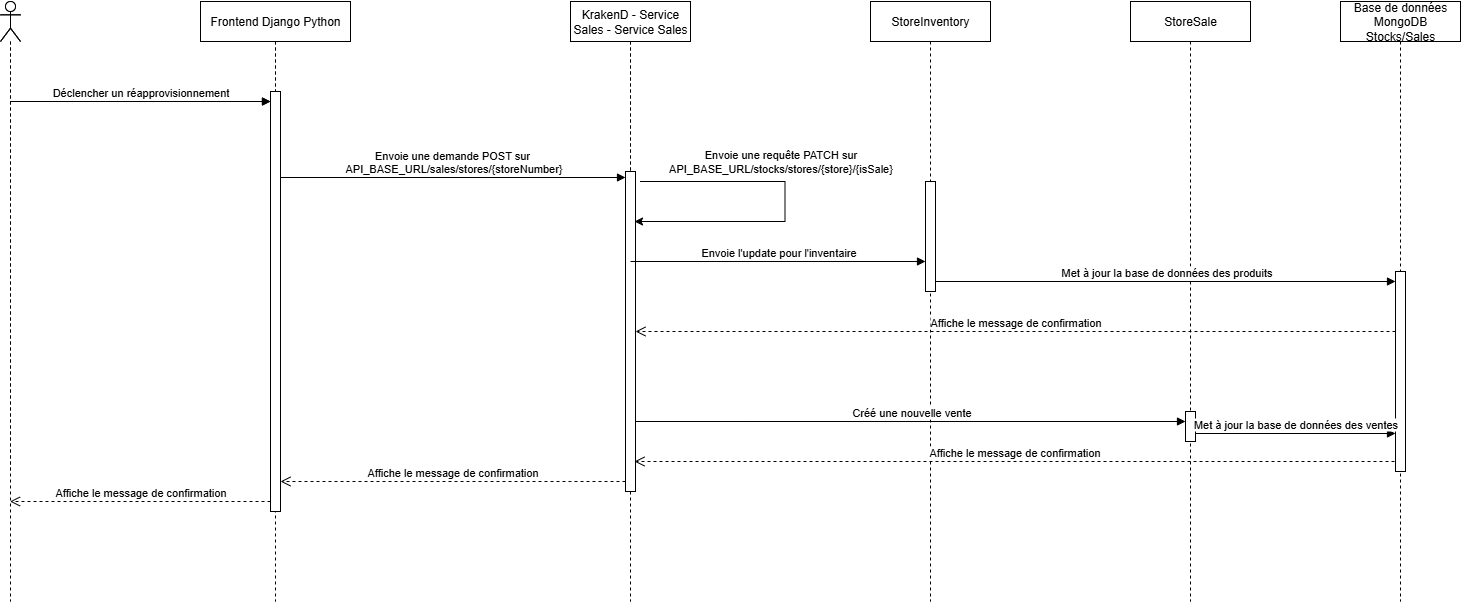

The diagram above was exported from draw.io. Its source (the exported page's mxGraphModel, read from the mxfile embedded in the PNG):
<mxGraphModel dx="703" dy="756" grid="1" gridSize="10" guides="1" tooltips="1" connect="1" arrows="1" fold="1" page="1" pageScale="1" pageWidth="850" pageHeight="1100" math="0" shadow="0">
  <root>
    <mxCell id="0" />
    <mxCell id="1" parent="0" />
    <mxCell id="aM9ryv3xv72pqoxQDRHE-5" value="Frontend Django Python" style="shape=umlLifeline;perimeter=lifelinePerimeter;whiteSpace=wrap;html=1;container=0;dropTarget=0;collapsible=0;recursiveResize=0;outlineConnect=0;portConstraint=eastwest;newEdgeStyle={&quot;edgeStyle&quot;:&quot;elbowEdgeStyle&quot;,&quot;elbow&quot;:&quot;vertical&quot;,&quot;curved&quot;:0,&quot;rounded&quot;:0};" parent="1" vertex="1">
      <mxGeometry x="260" y="30" width="150" height="470" as="geometry" />
    </mxCell>
    <mxCell id="aM9ryv3xv72pqoxQDRHE-6" value="" style="html=1;points=[];perimeter=orthogonalPerimeter;outlineConnect=0;targetShapes=umlLifeline;portConstraint=eastwest;newEdgeStyle={&quot;edgeStyle&quot;:&quot;elbowEdgeStyle&quot;,&quot;elbow&quot;:&quot;vertical&quot;,&quot;curved&quot;:0,&quot;rounded&quot;:0};" parent="aM9ryv3xv72pqoxQDRHE-5" vertex="1">
      <mxGeometry x="70" y="90" width="10" height="300" as="geometry" />
    </mxCell>
    <mxCell id="aM9ryv3xv72pqoxQDRHE-7" value="Consulter état de stock du magasin" style="html=1;verticalAlign=bottom;endArrow=block;edgeStyle=elbowEdgeStyle;elbow=vertical;curved=0;rounded=0;" parent="1" source="00wRDX6nhMXzsEndpYq1-1" target="aM9ryv3xv72pqoxQDRHE-6" edge="1">
      <mxGeometry x="0.0019" relative="1" as="geometry">
        <mxPoint x="80" y="130" as="sourcePoint" />
        <Array as="points">
          <mxPoint x="165" y="130" />
        </Array>
        <mxPoint x="300" y="130" as="targetPoint" />
        <mxPoint as="offset" />
      </mxGeometry>
    </mxCell>
    <mxCell id="00wRDX6nhMXzsEndpYq1-1" value="" style="shape=umlLifeline;perimeter=lifelinePerimeter;whiteSpace=wrap;html=1;container=1;dropTarget=0;collapsible=0;recursiveResize=0;outlineConnect=0;portConstraint=eastwest;newEdgeStyle={&quot;curved&quot;:0,&quot;rounded&quot;:0};participant=umlActor;" parent="1" vertex="1">
      <mxGeometry x="60" y="30" width="20" height="470" as="geometry" />
    </mxCell>
    <mxCell id="00wRDX6nhMXzsEndpYq1-3" value="Backend Express.js" style="shape=umlLifeline;perimeter=lifelinePerimeter;whiteSpace=wrap;html=1;container=0;dropTarget=0;collapsible=0;recursiveResize=0;outlineConnect=0;portConstraint=eastwest;newEdgeStyle={&quot;edgeStyle&quot;:&quot;elbowEdgeStyle&quot;,&quot;elbow&quot;:&quot;vertical&quot;,&quot;curved&quot;:0,&quot;rounded&quot;:0};" parent="1" vertex="1">
      <mxGeometry x="630" y="30" width="120" height="470" as="geometry" />
    </mxCell>
    <mxCell id="00wRDX6nhMXzsEndpYq1-4" value="" style="html=1;points=[];perimeter=orthogonalPerimeter;outlineConnect=0;targetShapes=umlLifeline;portConstraint=eastwest;newEdgeStyle={&quot;edgeStyle&quot;:&quot;elbowEdgeStyle&quot;,&quot;elbow&quot;:&quot;vertical&quot;,&quot;curved&quot;:0,&quot;rounded&quot;:0};" parent="00wRDX6nhMXzsEndpYq1-3" vertex="1">
      <mxGeometry x="55" y="170" width="10" height="210" as="geometry" />
    </mxCell>
    <mxCell id="00wRDX6nhMXzsEndpYq1-10" value="Envoie une demande POST sur&amp;nbsp;&lt;div&gt;API_BASE_URL/sales/stores/{storeNumber}&lt;/div&gt;" style="html=1;verticalAlign=bottom;endArrow=block;edgeStyle=elbowEdgeStyle;elbow=horizontal;curved=0;rounded=0;" parent="1" source="aM9ryv3xv72pqoxQDRHE-6" edge="1">
      <mxGeometry x="0.0029" relative="1" as="geometry">
        <mxPoint x="325" y="206" as="sourcePoint" />
        <Array as="points">
          <mxPoint x="445.51965517241376" y="206" />
        </Array>
        <mxPoint x="685" y="206" as="targetPoint" />
        <mxPoint as="offset" />
      </mxGeometry>
    </mxCell>
    <mxCell id="AmmMfAGba9_SOh-tRvxB-1" value="Frontend Django Python" style="shape=umlLifeline;perimeter=lifelinePerimeter;whiteSpace=wrap;html=1;container=0;dropTarget=0;collapsible=0;recursiveResize=0;outlineConnect=0;portConstraint=eastwest;newEdgeStyle={&quot;edgeStyle&quot;:&quot;elbowEdgeStyle&quot;,&quot;elbow&quot;:&quot;vertical&quot;,&quot;curved&quot;:0,&quot;rounded&quot;:0};" parent="1" vertex="1">
      <mxGeometry x="260" y="30" width="150" height="600" as="geometry" />
    </mxCell>
    <mxCell id="AmmMfAGba9_SOh-tRvxB-2" value="" style="html=1;points=[];perimeter=orthogonalPerimeter;outlineConnect=0;targetShapes=umlLifeline;portConstraint=eastwest;newEdgeStyle={&quot;edgeStyle&quot;:&quot;elbowEdgeStyle&quot;,&quot;elbow&quot;:&quot;vertical&quot;,&quot;curved&quot;:0,&quot;rounded&quot;:0};" parent="AmmMfAGba9_SOh-tRvxB-1" vertex="1">
      <mxGeometry x="70" y="90" width="10" height="420" as="geometry" />
    </mxCell>
    <mxCell id="AmmMfAGba9_SOh-tRvxB-3" value="Déclencher un réapprovisionnement" style="html=1;verticalAlign=bottom;endArrow=block;edgeStyle=elbowEdgeStyle;elbow=vertical;curved=0;rounded=0;" parent="1" source="AmmMfAGba9_SOh-tRvxB-4" target="AmmMfAGba9_SOh-tRvxB-2" edge="1">
      <mxGeometry x="-0.0019" relative="1" as="geometry">
        <mxPoint x="80" y="130" as="sourcePoint" />
        <Array as="points">
          <mxPoint x="165" y="130" />
        </Array>
        <mxPoint x="300" y="130" as="targetPoint" />
        <mxPoint as="offset" />
      </mxGeometry>
    </mxCell>
    <mxCell id="AmmMfAGba9_SOh-tRvxB-4" value="" style="shape=umlLifeline;perimeter=lifelinePerimeter;whiteSpace=wrap;html=1;container=1;dropTarget=0;collapsible=0;recursiveResize=0;outlineConnect=0;portConstraint=eastwest;newEdgeStyle={&quot;curved&quot;:0,&quot;rounded&quot;:0};participant=umlActor;" parent="1" vertex="1">
      <mxGeometry x="60" y="30" width="20" height="600" as="geometry" />
    </mxCell>
    <mxCell id="AmmMfAGba9_SOh-tRvxB-5" value="KrakenD - Service Sales - Service Sales" style="shape=umlLifeline;perimeter=lifelinePerimeter;whiteSpace=wrap;html=1;container=0;dropTarget=0;collapsible=0;recursiveResize=0;outlineConnect=0;portConstraint=eastwest;newEdgeStyle={&quot;edgeStyle&quot;:&quot;elbowEdgeStyle&quot;,&quot;elbow&quot;:&quot;vertical&quot;,&quot;curved&quot;:0,&quot;rounded&quot;:0};" parent="1" vertex="1">
      <mxGeometry x="630" y="30" width="120" height="600" as="geometry" />
    </mxCell>
    <mxCell id="AmmMfAGba9_SOh-tRvxB-6" value="" style="html=1;points=[];perimeter=orthogonalPerimeter;outlineConnect=0;targetShapes=umlLifeline;portConstraint=eastwest;newEdgeStyle={&quot;edgeStyle&quot;:&quot;elbowEdgeStyle&quot;,&quot;elbow&quot;:&quot;vertical&quot;,&quot;curved&quot;:0,&quot;rounded&quot;:0};" parent="AmmMfAGba9_SOh-tRvxB-5" vertex="1">
      <mxGeometry x="55" y="170" width="10" height="320" as="geometry" />
    </mxCell>
    <mxCell id="1SsZbYx3lNVpEQuCt3Qb-1" value="" style="endArrow=classic;html=1;rounded=0;" parent="AmmMfAGba9_SOh-tRvxB-5" edge="1">
      <mxGeometry width="50" height="50" relative="1" as="geometry">
        <mxPoint x="69.5" y="180" as="sourcePoint" />
        <mxPoint x="64" y="220" as="targetPoint" />
        <Array as="points">
          <mxPoint x="214.5" y="180" />
          <mxPoint x="214.5" y="220" />
        </Array>
      </mxGeometry>
    </mxCell>
    <mxCell id="AmmMfAGba9_SOh-tRvxB-7" value="StoreInventory" style="shape=umlLifeline;perimeter=lifelinePerimeter;whiteSpace=wrap;html=1;container=0;dropTarget=0;collapsible=0;recursiveResize=0;outlineConnect=0;portConstraint=eastwest;newEdgeStyle={&quot;edgeStyle&quot;:&quot;elbowEdgeStyle&quot;,&quot;elbow&quot;:&quot;vertical&quot;,&quot;curved&quot;:0,&quot;rounded&quot;:0};" parent="1" vertex="1">
      <mxGeometry x="930" y="30" width="120" height="600" as="geometry" />
    </mxCell>
    <mxCell id="AmmMfAGba9_SOh-tRvxB-8" value="" style="html=1;points=[];perimeter=orthogonalPerimeter;outlineConnect=0;targetShapes=umlLifeline;portConstraint=eastwest;newEdgeStyle={&quot;edgeStyle&quot;:&quot;elbowEdgeStyle&quot;,&quot;elbow&quot;:&quot;vertical&quot;,&quot;curved&quot;:0,&quot;rounded&quot;:0};" parent="AmmMfAGba9_SOh-tRvxB-7" vertex="1">
      <mxGeometry x="55" y="180" width="10" height="110" as="geometry" />
    </mxCell>
    <mxCell id="AmmMfAGba9_SOh-tRvxB-9" value="Base de données MongoDB Stocks/Sales" style="shape=umlLifeline;perimeter=lifelinePerimeter;whiteSpace=wrap;html=1;container=0;dropTarget=0;collapsible=0;recursiveResize=0;outlineConnect=0;portConstraint=eastwest;newEdgeStyle={&quot;edgeStyle&quot;:&quot;elbowEdgeStyle&quot;,&quot;elbow&quot;:&quot;vertical&quot;,&quot;curved&quot;:0,&quot;rounded&quot;:0};" parent="1" vertex="1">
      <mxGeometry x="1400" y="30" width="120" height="600" as="geometry" />
    </mxCell>
    <mxCell id="AmmMfAGba9_SOh-tRvxB-10" value="" style="html=1;points=[];perimeter=orthogonalPerimeter;outlineConnect=0;targetShapes=umlLifeline;portConstraint=eastwest;newEdgeStyle={&quot;edgeStyle&quot;:&quot;elbowEdgeStyle&quot;,&quot;elbow&quot;:&quot;vertical&quot;,&quot;curved&quot;:0,&quot;rounded&quot;:0};" parent="AmmMfAGba9_SOh-tRvxB-9" vertex="1">
      <mxGeometry x="55" y="270" width="10" height="200" as="geometry" />
    </mxCell>
    <mxCell id="AmmMfAGba9_SOh-tRvxB-24" value="StoreSale" style="shape=umlLifeline;perimeter=lifelinePerimeter;whiteSpace=wrap;html=1;container=0;dropTarget=0;collapsible=0;recursiveResize=0;outlineConnect=0;portConstraint=eastwest;newEdgeStyle={&quot;edgeStyle&quot;:&quot;elbowEdgeStyle&quot;,&quot;elbow&quot;:&quot;vertical&quot;,&quot;curved&quot;:0,&quot;rounded&quot;:0};" parent="1" vertex="1">
      <mxGeometry x="1190" y="30" width="120" height="600" as="geometry" />
    </mxCell>
    <mxCell id="AmmMfAGba9_SOh-tRvxB-25" value="" style="html=1;points=[];perimeter=orthogonalPerimeter;outlineConnect=0;targetShapes=umlLifeline;portConstraint=eastwest;newEdgeStyle={&quot;edgeStyle&quot;:&quot;elbowEdgeStyle&quot;,&quot;elbow&quot;:&quot;vertical&quot;,&quot;curved&quot;:0,&quot;rounded&quot;:0};" parent="AmmMfAGba9_SOh-tRvxB-24" vertex="1">
      <mxGeometry x="55" y="410" width="10" height="30" as="geometry" />
    </mxCell>
    <mxCell id="AmmMfAGba9_SOh-tRvxB-30" value="Affiche le message de confirmation" style="html=1;verticalAlign=bottom;endArrow=open;dashed=1;endSize=8;edgeStyle=elbowEdgeStyle;elbow=vertical;curved=0;rounded=0;" parent="1" source="AmmMfAGba9_SOh-tRvxB-2" target="AmmMfAGba9_SOh-tRvxB-4" edge="1">
      <mxGeometry relative="1" as="geometry">
        <mxPoint x="90" y="530" as="targetPoint" />
        <Array as="points">
          <mxPoint x="290.33333333333326" y="530" />
        </Array>
        <mxPoint x="320" y="530" as="sourcePoint" />
      </mxGeometry>
    </mxCell>
    <mxCell id="1SsZbYx3lNVpEQuCt3Qb-2" value="&lt;div style=&quot;font-size: 11px;&quot;&gt;Envoie une requête PATCH sur&lt;/div&gt;&lt;div style=&quot;font-size: 11px;&quot;&gt;API_BASE_URL/stocks/stores/{store}/{isSale}&lt;/div&gt;" style="text;html=1;align=center;verticalAlign=middle;resizable=0;points=[];autosize=1;strokeColor=none;fillColor=none;" parent="1" vertex="1">
      <mxGeometry x="700" y="170" width="280" height="40" as="geometry" />
    </mxCell>
    <mxCell id="1SsZbYx3lNVpEQuCt3Qb-3" value="Envoie l'update pour l'inventaire" style="html=1;verticalAlign=bottom;endArrow=block;edgeStyle=elbowEdgeStyle;elbow=horizontal;curved=0;rounded=0;" parent="1" target="AmmMfAGba9_SOh-tRvxB-8" edge="1">
      <mxGeometry x="0.0029" relative="1" as="geometry">
        <mxPoint x="690" y="290" as="sourcePoint" />
        <Array as="points">
          <mxPoint x="795.5196551724138" y="290" />
        </Array>
        <mxPoint x="960" y="290" as="targetPoint" />
        <mxPoint as="offset" />
      </mxGeometry>
    </mxCell>
    <mxCell id="1SsZbYx3lNVpEQuCt3Qb-4" value="Met à jour la base de données des produits" style="html=1;verticalAlign=bottom;endArrow=block;edgeStyle=elbowEdgeStyle;elbow=horizontal;curved=0;rounded=0;" parent="1" source="AmmMfAGba9_SOh-tRvxB-8" edge="1">
      <mxGeometry x="0.0022" relative="1" as="geometry">
        <mxPoint x="1000" y="310" as="sourcePoint" />
        <Array as="points">
          <mxPoint x="1095.5196551724139" y="310" />
        </Array>
        <mxPoint x="1455" y="310" as="targetPoint" />
        <mxPoint as="offset" />
      </mxGeometry>
    </mxCell>
    <mxCell id="1SsZbYx3lNVpEQuCt3Qb-5" value="Affiche le message de confirmation" style="html=1;verticalAlign=bottom;endArrow=open;dashed=1;endSize=8;edgeStyle=elbowEdgeStyle;elbow=vertical;curved=0;rounded=0;" parent="1" source="AmmMfAGba9_SOh-tRvxB-10" target="AmmMfAGba9_SOh-tRvxB-6" edge="1">
      <mxGeometry relative="1" as="geometry">
        <mxPoint x="1080" y="360" as="targetPoint" />
        <Array as="points">
          <mxPoint x="1300.3333333333333" y="360" />
        </Array>
        <mxPoint x="1340" y="360" as="sourcePoint" />
      </mxGeometry>
    </mxCell>
    <mxCell id="1SsZbYx3lNVpEQuCt3Qb-6" value="Créé une nouvelle vente" style="html=1;verticalAlign=bottom;endArrow=block;edgeStyle=elbowEdgeStyle;elbow=horizontal;curved=0;rounded=0;" parent="1" source="AmmMfAGba9_SOh-tRvxB-6" target="AmmMfAGba9_SOh-tRvxB-25" edge="1">
      <mxGeometry x="0.0029" relative="1" as="geometry">
        <mxPoint x="700" y="450" as="sourcePoint" />
        <Array as="points">
          <mxPoint x="805.5196551724139" y="450" />
        </Array>
        <mxPoint x="995" y="450" as="targetPoint" />
        <mxPoint as="offset" />
      </mxGeometry>
    </mxCell>
    <mxCell id="1SsZbYx3lNVpEQuCt3Qb-7" value="Met à jour la base de données des ventes" style="html=1;verticalAlign=bottom;endArrow=block;edgeStyle=elbowEdgeStyle;elbow=horizontal;curved=0;rounded=0;" parent="1" target="AmmMfAGba9_SOh-tRvxB-10" edge="1">
      <mxGeometry x="0.0022" relative="1" as="geometry">
        <mxPoint x="1255" y="462" as="sourcePoint" />
        <Array as="points">
          <mxPoint x="1360.5196551724139" y="462" />
        </Array>
        <mxPoint x="1720" y="462" as="targetPoint" />
        <mxPoint as="offset" />
      </mxGeometry>
    </mxCell>
    <mxCell id="1SsZbYx3lNVpEQuCt3Qb-8" value="Affiche le message de confirmation" style="html=1;verticalAlign=bottom;endArrow=open;dashed=1;endSize=8;edgeStyle=elbowEdgeStyle;elbow=vertical;curved=0;rounded=0;" parent="1" edge="1">
      <mxGeometry relative="1" as="geometry">
        <mxPoint x="694" y="490" as="targetPoint" />
        <Array as="points">
          <mxPoint x="1299.3333333333333" y="490" />
        </Array>
        <mxPoint x="1454" y="490" as="sourcePoint" />
      </mxGeometry>
    </mxCell>
    <mxCell id="1SsZbYx3lNVpEQuCt3Qb-11" value="Affiche le message de confirmation" style="html=1;verticalAlign=bottom;endArrow=open;dashed=1;endSize=8;edgeStyle=elbowEdgeStyle;elbow=vertical;curved=0;rounded=0;" parent="1" source="AmmMfAGba9_SOh-tRvxB-6" target="AmmMfAGba9_SOh-tRvxB-2" edge="1">
      <mxGeometry relative="1" as="geometry">
        <mxPoint x="410" y="510" as="targetPoint" />
        <Array as="points">
          <mxPoint x="630.3333333333333" y="510" />
        </Array>
        <mxPoint x="670" y="510" as="sourcePoint" />
      </mxGeometry>
    </mxCell>
  </root>
</mxGraphModel>